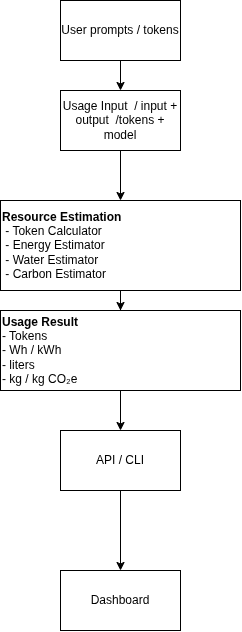

The diagram above was exported from draw.io. Its source (the exported page's mxGraphModel, read from the mxfile embedded in the PNG):
<mxGraphModel dx="860" dy="444" grid="1" gridSize="10" guides="1" tooltips="1" connect="1" arrows="1" fold="1" page="1" pageScale="1" pageWidth="850" pageHeight="1100" math="0" shadow="0">
  <root>
    <mxCell id="0" />
    <mxCell id="1" parent="0" />
    <mxCell id="ETcWULQIWGRT-Vlkdt-a-7" edge="1" parent="1" source="ETcWULQIWGRT-Vlkdt-a-1" style="edgeStyle=orthogonalEdgeStyle;rounded=0;orthogonalLoop=1;jettySize=auto;html=1;" target="ETcWULQIWGRT-Vlkdt-a-2">
      <mxGeometry relative="1" as="geometry" />
    </mxCell>
    <mxCell id="ETcWULQIWGRT-Vlkdt-a-1" parent="1" style="rounded=0;whiteSpace=wrap;html=1;" value="User prompts / tokens" vertex="1">
      <mxGeometry height="60" width="120" x="320" y="10" as="geometry" />
    </mxCell>
    <mxCell id="ETcWULQIWGRT-Vlkdt-a-8" edge="1" parent="1" source="ETcWULQIWGRT-Vlkdt-a-2" style="edgeStyle=orthogonalEdgeStyle;rounded=0;orthogonalLoop=1;jettySize=auto;html=1;exitX=0.5;exitY=1;exitDx=0;exitDy=0;entryX=0.5;entryY=0;entryDx=0;entryDy=0;" target="ETcWULQIWGRT-Vlkdt-a-3">
      <mxGeometry relative="1" as="geometry" />
    </mxCell>
    <mxCell id="ETcWULQIWGRT-Vlkdt-a-2" parent="1" style="rounded=0;whiteSpace=wrap;html=1;" value="Usage Input&amp;nbsp; / input + output&amp;nbsp; /tokens + model" vertex="1">
      <mxGeometry height="60" width="120" x="320" y="100" as="geometry" />
    </mxCell>
    <mxCell id="ETcWULQIWGRT-Vlkdt-a-9" edge="1" parent="1" source="ETcWULQIWGRT-Vlkdt-a-3" style="edgeStyle=orthogonalEdgeStyle;rounded=0;orthogonalLoop=1;jettySize=auto;html=1;" target="ETcWULQIWGRT-Vlkdt-a-4">
      <mxGeometry relative="1" as="geometry" />
    </mxCell>
    <mxCell id="ETcWULQIWGRT-Vlkdt-a-3" parent="1" style="rounded=0;whiteSpace=wrap;html=1;align=left;" value="&lt;b&gt;Resource Estimation&amp;nbsp;&lt;/b&gt;&lt;div&gt;&lt;span style=&quot;background-color: transparent; color: light-dark(rgb(0, 0, 0), rgb(255, 255, 255));&quot;&gt;&amp;nbsp;- Token Calculator&amp;nbsp;&lt;/span&gt;&lt;/div&gt;&lt;div&gt;&lt;span style=&quot;background-color: transparent; color: light-dark(rgb(0, 0, 0), rgb(255, 255, 255));&quot;&gt;&amp;nbsp;- Energy Estimator&amp;nbsp;&lt;/span&gt;&lt;/div&gt;&lt;div&gt;&lt;span style=&quot;background-color: transparent; color: light-dark(rgb(0, 0, 0), rgb(255, 255, 255));&quot;&gt;&amp;nbsp;- Water Estimator&amp;nbsp;&lt;/span&gt;&lt;/div&gt;&lt;div&gt;&lt;span style=&quot;background-color: transparent; color: light-dark(rgb(0, 0, 0), rgb(255, 255, 255));&quot;&gt;&amp;nbsp;-&amp;nbsp;&lt;/span&gt;&lt;span style=&quot;background-color: transparent; color: light-dark(rgb(0, 0, 0), rgb(255, 255, 255));&quot;&gt;Carbon Estimator&lt;/span&gt;&lt;/div&gt;" vertex="1">
      <mxGeometry height="90" width="240" x="260" y="210" as="geometry" />
    </mxCell>
    <mxCell id="ETcWULQIWGRT-Vlkdt-a-10" edge="1" parent="1" source="ETcWULQIWGRT-Vlkdt-a-4" style="edgeStyle=orthogonalEdgeStyle;rounded=0;orthogonalLoop=1;jettySize=auto;html=1;entryX=0.5;entryY=0;entryDx=0;entryDy=0;" target="ETcWULQIWGRT-Vlkdt-a-6">
      <mxGeometry relative="1" as="geometry" />
    </mxCell>
    <mxCell id="ETcWULQIWGRT-Vlkdt-a-4" parent="1" style="rounded=0;whiteSpace=wrap;html=1;align=left;" value="&lt;b&gt;Usage Result&lt;/b&gt;&lt;div&gt;- Tokens&lt;/div&gt;&lt;div&gt;- Wh / kWh&lt;/div&gt;&lt;div&gt;- liters&lt;/div&gt;&lt;div&gt;- kg / kg CO₂e&lt;/div&gt;" vertex="1">
      <mxGeometry height="80" width="240" x="260" y="320" as="geometry" />
    </mxCell>
    <mxCell id="ETcWULQIWGRT-Vlkdt-a-12" edge="1" parent="1" source="ETcWULQIWGRT-Vlkdt-a-6" style="edgeStyle=orthogonalEdgeStyle;rounded=0;orthogonalLoop=1;jettySize=auto;html=1;" target="ETcWULQIWGRT-Vlkdt-a-11" value="">
      <mxGeometry relative="1" as="geometry" />
    </mxCell>
    <mxCell id="ETcWULQIWGRT-Vlkdt-a-6" parent="1" style="rounded=0;whiteSpace=wrap;html=1;" value="&lt;span style=&quot;text-align: left;&quot;&gt;API / CLI&lt;/span&gt;" vertex="1">
      <mxGeometry height="60" width="120" x="320" y="440" as="geometry" />
    </mxCell>
    <mxCell id="ETcWULQIWGRT-Vlkdt-a-11" parent="1" style="rounded=0;whiteSpace=wrap;html=1;" value="&lt;div style=&quot;text-align: left;&quot;&gt;&lt;span style=&quot;background-color: transparent;&quot;&gt;Dashboard&lt;/span&gt;&lt;/div&gt;" vertex="1">
      <mxGeometry height="60" width="120" x="320" y="580" as="geometry" />
    </mxCell>
  </root>
</mxGraphModel>